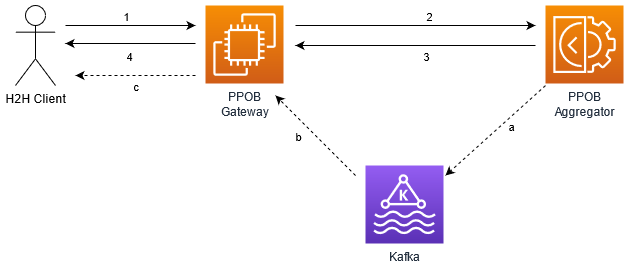

The diagram above was exported from draw.io. Its source (the exported page's mxGraphModel, read from the mxfile embedded in the PNG):
<mxGraphModel dx="2272" dy="780" grid="1" gridSize="10" guides="1" tooltips="1" connect="1" arrows="1" fold="1" page="1" pageScale="1" pageWidth="850" pageHeight="1100" math="0" shadow="0">
  <root>
    <mxCell id="0" />
    <mxCell id="1" parent="0" />
    <mxCell id="4QjIVRlcnE5F7OIwwyJf-1" value="PPOB&lt;br&gt;Aggregator" style="points=[[0,0,0],[0.25,0,0],[0.5,0,0],[0.75,0,0],[1,0,0],[0,1,0],[0.25,1,0],[0.5,1,0],[0.75,1,0],[1,1,0],[0,0.25,0],[0,0.5,0],[0,0.75,0],[1,0.25,0],[1,0.5,0],[1,0.75,0]];outlineConnect=0;fontColor=#232F3E;gradientColor=#F78E04;gradientDirection=north;fillColor=#D05C17;strokeColor=#ffffff;dashed=0;verticalLabelPosition=bottom;verticalAlign=top;align=center;html=1;fontSize=12;fontStyle=0;aspect=fixed;shape=mxgraph.aws4.resourceIcon;resIcon=mxgraph.aws4.ec2_image_builder;" vertex="1" parent="1">
      <mxGeometry x="440" y="360" width="78" height="78" as="geometry" />
    </mxCell>
    <mxCell id="4QjIVRlcnE5F7OIwwyJf-2" value="PPOB&lt;br&gt;Gateway" style="points=[[0,0,0],[0.25,0,0],[0.5,0,0],[0.75,0,0],[1,0,0],[0,1,0],[0.25,1,0],[0.5,1,0],[0.75,1,0],[1,1,0],[0,0.25,0],[0,0.5,0],[0,0.75,0],[1,0.25,0],[1,0.5,0],[1,0.75,0]];outlineConnect=0;fontColor=#232F3E;gradientColor=#F78E04;gradientDirection=north;fillColor=#D05C17;strokeColor=#ffffff;dashed=0;verticalLabelPosition=bottom;verticalAlign=top;align=center;html=1;fontSize=12;fontStyle=0;aspect=fixed;shape=mxgraph.aws4.resourceIcon;resIcon=mxgraph.aws4.ec2;" vertex="1" parent="1">
      <mxGeometry x="100" y="360" width="78" height="78" as="geometry" />
    </mxCell>
    <mxCell id="4QjIVRlcnE5F7OIwwyJf-3" value="Kafka" style="points=[[0,0,0],[0.25,0,0],[0.5,0,0],[0.75,0,0],[1,0,0],[0,1,0],[0.25,1,0],[0.5,1,0],[0.75,1,0],[1,1,0],[0,0.25,0],[0,0.5,0],[0,0.75,0],[1,0.25,0],[1,0.5,0],[1,0.75,0]];outlineConnect=0;fontColor=#232F3E;gradientColor=#945DF2;gradientDirection=north;fillColor=#5A30B5;strokeColor=#ffffff;dashed=0;verticalLabelPosition=bottom;verticalAlign=top;align=center;html=1;fontSize=12;fontStyle=0;aspect=fixed;shape=mxgraph.aws4.resourceIcon;resIcon=mxgraph.aws4.managed_streaming_for_kafka;" vertex="1" parent="1">
      <mxGeometry x="260" y="520" width="78" height="78" as="geometry" />
    </mxCell>
    <mxCell id="4QjIVRlcnE5F7OIwwyJf-4" value="" style="endArrow=classic;html=1;" edge="1" parent="1">
      <mxGeometry width="50" height="50" relative="1" as="geometry">
        <mxPoint x="-40" y="380" as="sourcePoint" />
        <mxPoint x="90" y="380" as="targetPoint" />
      </mxGeometry>
    </mxCell>
    <mxCell id="4QjIVRlcnE5F7OIwwyJf-8" value="1" style="edgeLabel;html=1;align=center;verticalAlign=middle;resizable=0;points=[];" vertex="1" connectable="0" parent="4QjIVRlcnE5F7OIwwyJf-4">
      <mxGeometry x="0.3231" y="3" relative="1" as="geometry">
        <mxPoint x="-26" y="-7" as="offset" />
      </mxGeometry>
    </mxCell>
    <mxCell id="4QjIVRlcnE5F7OIwwyJf-5" value="H2H Client" style="shape=umlActor;verticalLabelPosition=bottom;verticalAlign=top;html=1;outlineConnect=0;" vertex="1" parent="1">
      <mxGeometry x="-90" y="360" width="40" height="80" as="geometry" />
    </mxCell>
    <mxCell id="4QjIVRlcnE5F7OIwwyJf-9" value="" style="endArrow=classic;html=1;" edge="1" parent="1">
      <mxGeometry width="50" height="50" relative="1" as="geometry">
        <mxPoint x="190" y="380" as="sourcePoint" />
        <mxPoint x="430" y="380" as="targetPoint" />
      </mxGeometry>
    </mxCell>
    <mxCell id="4QjIVRlcnE5F7OIwwyJf-10" value="2" style="edgeLabel;html=1;align=center;verticalAlign=middle;resizable=0;points=[];" vertex="1" connectable="0" parent="4QjIVRlcnE5F7OIwwyJf-9">
      <mxGeometry x="0.3231" y="3" relative="1" as="geometry">
        <mxPoint x="-26" y="-7" as="offset" />
      </mxGeometry>
    </mxCell>
    <mxCell id="4QjIVRlcnE5F7OIwwyJf-11" value="" style="endArrow=classic;html=1;" edge="1" parent="1">
      <mxGeometry width="50" height="50" relative="1" as="geometry">
        <mxPoint x="430" y="400" as="sourcePoint" />
        <mxPoint x="190" y="400" as="targetPoint" />
      </mxGeometry>
    </mxCell>
    <mxCell id="4QjIVRlcnE5F7OIwwyJf-12" value="3" style="edgeLabel;html=1;align=center;verticalAlign=middle;resizable=0;points=[];" vertex="1" connectable="0" parent="4QjIVRlcnE5F7OIwwyJf-11">
      <mxGeometry x="0.1833" y="3" relative="1" as="geometry">
        <mxPoint x="32" y="7" as="offset" />
      </mxGeometry>
    </mxCell>
    <mxCell id="4QjIVRlcnE5F7OIwwyJf-13" value="" style="endArrow=classic;html=1;" edge="1" parent="1">
      <mxGeometry width="50" height="50" relative="1" as="geometry">
        <mxPoint x="90" y="398" as="sourcePoint" />
        <mxPoint x="-40" y="398" as="targetPoint" />
      </mxGeometry>
    </mxCell>
    <mxCell id="4QjIVRlcnE5F7OIwwyJf-14" value="&lt;div&gt;4&lt;/div&gt;" style="edgeLabel;html=1;align=center;verticalAlign=middle;resizable=0;points=[];" vertex="1" connectable="0" parent="4QjIVRlcnE5F7OIwwyJf-13">
      <mxGeometry x="-0.2909" y="-1" relative="1" as="geometry">
        <mxPoint x="-21" y="13" as="offset" />
      </mxGeometry>
    </mxCell>
    <mxCell id="4QjIVRlcnE5F7OIwwyJf-15" value="" style="endArrow=classic;html=1;dashed=1;" edge="1" parent="1">
      <mxGeometry width="50" height="50" relative="1" as="geometry">
        <mxPoint x="440" y="440" as="sourcePoint" />
        <mxPoint x="340" y="530" as="targetPoint" />
      </mxGeometry>
    </mxCell>
    <mxCell id="4QjIVRlcnE5F7OIwwyJf-18" value="a" style="edgeLabel;html=1;align=center;verticalAlign=middle;resizable=0;points=[];" vertex="1" connectable="0" parent="4QjIVRlcnE5F7OIwwyJf-15">
      <mxGeometry x="-0.295" relative="1" as="geometry">
        <mxPoint y="9" as="offset" />
      </mxGeometry>
    </mxCell>
    <mxCell id="4QjIVRlcnE5F7OIwwyJf-16" value="" style="endArrow=classic;html=1;dashed=1;" edge="1" parent="1">
      <mxGeometry width="50" height="50" relative="1" as="geometry">
        <mxPoint x="250" y="530" as="sourcePoint" />
        <mxPoint x="170" y="450" as="targetPoint" />
      </mxGeometry>
    </mxCell>
    <mxCell id="4QjIVRlcnE5F7OIwwyJf-20" value="b" style="edgeLabel;html=1;align=center;verticalAlign=middle;resizable=0;points=[];" vertex="1" connectable="0" parent="4QjIVRlcnE5F7OIwwyJf-16">
      <mxGeometry x="0.4" y="3" relative="1" as="geometry">
        <mxPoint y="14" as="offset" />
      </mxGeometry>
    </mxCell>
    <mxCell id="4QjIVRlcnE5F7OIwwyJf-17" value="" style="endArrow=classic;html=1;dashed=1;" edge="1" parent="1">
      <mxGeometry width="50" height="50" relative="1" as="geometry">
        <mxPoint x="90" y="430" as="sourcePoint" />
        <mxPoint x="-30" y="430" as="targetPoint" />
      </mxGeometry>
    </mxCell>
    <mxCell id="4QjIVRlcnE5F7OIwwyJf-21" value="c" style="edgeLabel;html=1;align=center;verticalAlign=middle;resizable=0;points=[];" vertex="1" connectable="0" parent="4QjIVRlcnE5F7OIwwyJf-17">
      <mxGeometry x="-0.4833" relative="1" as="geometry">
        <mxPoint x="-29" y="10" as="offset" />
      </mxGeometry>
    </mxCell>
  </root>
</mxGraphModel>